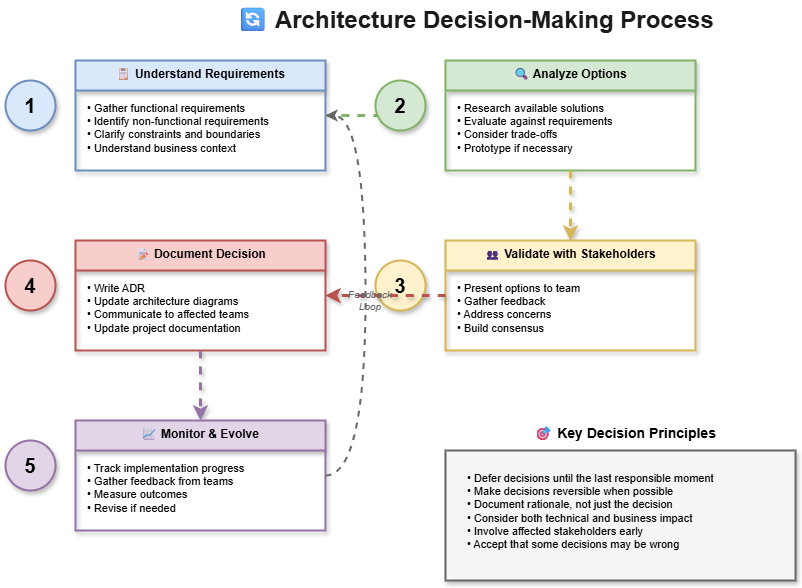

The diagram above was exported from draw.io. Its source (the exported page's mxGraphModel, read from the mxfile embedded in the PNG):
<mxGraphModel dx="1125" dy="466" grid="1" gridSize="10" guides="1" tooltips="1" connect="1" arrows="1" fold="1" page="1" pageScale="1" pageWidth="1600" pageHeight="900" math="0" shadow="0">
  <root>
    <mxCell id="0" />
    <mxCell id="1" parent="0" />
    <mxCell id="title" value="🔄 Architecture Decision-Making Process" style="text;html=1;strokeColor=none;fillColor=none;align=center;verticalAlign=middle;whiteSpace=wrap;rounded=0;fontSize=24;fontStyle=1;fontColor=#1a1a1a;" parent="1" vertex="1">
      <mxGeometry x="400" y="20" width="500" height="40" as="geometry" />
    </mxCell>
    <mxCell id="step1-num" value="1" style="ellipse;whiteSpace=wrap;html=1;fillColor=#dae8fc;strokeColor=#6c8ebf;fontSize=20;fontStyle=1;shadow=1;strokeWidth=2;" parent="1" vertex="1">
      <mxGeometry x="180" y="100" width="50" height="50" as="geometry" />
    </mxCell>
    <mxCell id="step1" value="📋 Understand Requirements" style="swimlane;fontStyle=1;align=center;verticalAlign=top;childLayout=stackLayout;horizontal=1;startSize=30;horizontalStack=0;resizeParent=1;resizeParentMax=0;resizeLast=0;collapsible=0;marginBottom=0;fillColor=#dae8fc;strokeColor=#6c8ebf;fontSize=12;rounded=0;shadow=1;strokeWidth=2;" parent="1" vertex="1">
      <mxGeometry x="250" y="80" width="250" height="110" as="geometry" />
    </mxCell>
    <mxCell id="step1-items" value="• Gather functional requirements&#10;• Identify non-functional requirements&#10;• Clarify constraints and boundaries&#10;• Understand business context" style="text;html=1;strokeColor=none;fillColor=none;align=left;verticalAlign=top;whiteSpace=wrap;rounded=0;fontSize=11;spacingLeft=10;spacingTop=5;" parent="step1" vertex="1">
      <mxGeometry y="30" width="250" height="80" as="geometry" />
    </mxCell>
    <mxCell id="arrow1" value="" style="edgeStyle=orthogonalEdgeStyle;curved=1;rounded=1;html=1;endArrow=classic;strokeWidth=3;strokeColor=#82b366;jumpStyle=arc;jumpSize=10;shadow=0;flowAnimation=1" parent="1" edge="1">
      <mxGeometry width="50" height="50" relative="1" as="geometry">
        <mxPoint x="500" y="135" as="sourcePoint" />
        <mxPoint x="570" y="135" as="targetPoint" />
      </mxGeometry>
    </mxCell>
    <mxCell id="step2-num" value="2" style="ellipse;whiteSpace=wrap;html=1;fillColor=#d5e8d4;strokeColor=#82b366;fontSize=20;fontStyle=1;shadow=1;strokeWidth=2;" parent="1" vertex="1">
      <mxGeometry x="550" y="100" width="50" height="50" as="geometry" />
    </mxCell>
    <mxCell id="step2" value="🔍 Analyze Options" style="swimlane;fontStyle=1;align=center;verticalAlign=top;childLayout=stackLayout;horizontal=1;startSize=30;horizontalStack=0;resizeParent=1;resizeParentMax=0;resizeLast=0;collapsible=0;marginBottom=0;fillColor=#d5e8d4;strokeColor=#82b366;fontSize=12;rounded=0;shadow=1;strokeWidth=2;" parent="1" vertex="1">
      <mxGeometry x="620" y="80" width="250" height="110" as="geometry" />
    </mxCell>
    <mxCell id="step2-items" value="• Research available solutions&#10;• Evaluate against requirements&#10;• Consider trade-offs&#10;• Prototype if necessary" style="text;html=1;strokeColor=none;fillColor=none;align=left;verticalAlign=top;whiteSpace=wrap;rounded=0;fontSize=11;spacingLeft=10;spacingTop=5;" parent="step2" vertex="1">
      <mxGeometry y="30" width="250" height="80" as="geometry" />
    </mxCell>
    <mxCell id="arrow2" value="" style="edgeStyle=orthogonalEdgeStyle;curved=1;rounded=1;html=1;endArrow=classic;strokeWidth=3;strokeColor=#d6b656;jumpStyle=arc;jumpSize=10;shadow=1;flowAnimation=1" parent="1" edge="1">
      <mxGeometry width="50" height="50" relative="1" as="geometry">
        <mxPoint x="745" y="190" as="sourcePoint" />
        <mxPoint x="745" y="260" as="targetPoint" />
      </mxGeometry>
    </mxCell>
    <mxCell id="step3-num" value="3" style="ellipse;whiteSpace=wrap;html=1;fillColor=#fff2cc;strokeColor=#d6b656;fontSize=20;fontStyle=1;shadow=1;strokeWidth=2;" parent="1" vertex="1">
      <mxGeometry x="550" y="280" width="50" height="50" as="geometry" />
    </mxCell>
    <mxCell id="step3" value="👥 Validate with Stakeholders" style="swimlane;fontStyle=1;align=center;verticalAlign=top;childLayout=stackLayout;horizontal=1;startSize=30;horizontalStack=0;resizeParent=1;resizeParentMax=0;resizeLast=0;collapsible=0;marginBottom=0;fillColor=#fff2cc;strokeColor=#d6b656;fontSize=12;rounded=0;shadow=1;strokeWidth=2;" parent="1" vertex="1">
      <mxGeometry x="620" y="260" width="250" height="110" as="geometry" />
    </mxCell>
    <mxCell id="step3-items" value="• Present options to team&#10;• Gather feedback&#10;• Address concerns&#10;• Build consensus" style="text;html=1;strokeColor=none;fillColor=none;align=left;verticalAlign=top;whiteSpace=wrap;rounded=0;fontSize=11;spacingLeft=10;spacingTop=5;" parent="step3" vertex="1">
      <mxGeometry y="30" width="250" height="80" as="geometry" />
    </mxCell>
    <mxCell id="arrow3" value="" style="edgeStyle=orthogonalEdgeStyle;curved=1;rounded=1;html=1;endArrow=classic;strokeWidth=3;strokeColor=#b85450;jumpStyle=arc;jumpSize=10;shadow=1;flowAnimation=1" parent="1" edge="1">
      <mxGeometry width="50" height="50" relative="1" as="geometry">
        <mxPoint x="620" y="315" as="sourcePoint" />
        <mxPoint x="500" y="315" as="targetPoint" />
      </mxGeometry>
    </mxCell>
    <mxCell id="step4-num" value="4" style="ellipse;whiteSpace=wrap;html=1;fillColor=#f8cecc;strokeColor=#b85450;fontSize=20;fontStyle=1;shadow=1;strokeWidth=2;" parent="1" vertex="1">
      <mxGeometry x="180" y="280" width="50" height="50" as="geometry" />
    </mxCell>
    <mxCell id="step4" value="📝 Document Decision" style="swimlane;fontStyle=1;align=center;verticalAlign=top;childLayout=stackLayout;horizontal=1;startSize=30;horizontalStack=0;resizeParent=1;resizeParentMax=0;resizeLast=0;collapsible=0;marginBottom=0;fillColor=#f8cecc;strokeColor=#b85450;fontSize=12;rounded=0;shadow=1;strokeWidth=2;" parent="1" vertex="1">
      <mxGeometry x="250" y="260" width="250" height="110" as="geometry" />
    </mxCell>
    <mxCell id="step4-items" value="• Write ADR&#10;• Update architecture diagrams&#10;• Communicate to affected teams&#10;• Update project documentation" style="text;html=1;strokeColor=none;fillColor=none;align=left;verticalAlign=top;whiteSpace=wrap;rounded=0;fontSize=11;spacingLeft=10;spacingTop=5;" parent="step4" vertex="1">
      <mxGeometry y="30" width="250" height="80" as="geometry" />
    </mxCell>
    <mxCell id="arrow4" value="" style="edgeStyle=orthogonalEdgeStyle;curved=1;rounded=1;html=1;endArrow=classic;strokeWidth=3;strokeColor=#9673a6;jumpStyle=arc;jumpSize=10;shadow=1;flowAnimation=1" parent="1" edge="1">
      <mxGeometry width="50" height="50" relative="1" as="geometry">
        <mxPoint x="375" y="370" as="sourcePoint" />
        <mxPoint x="375" y="440" as="targetPoint" />
      </mxGeometry>
    </mxCell>
    <mxCell id="step5-num" value="5" style="ellipse;whiteSpace=wrap;html=1;fillColor=#e1d5e7;strokeColor=#9673a6;fontSize=20;fontStyle=1;shadow=1;strokeWidth=2;" parent="1" vertex="1">
      <mxGeometry x="180" y="460" width="50" height="50" as="geometry" />
    </mxCell>
    <mxCell id="step5" value="📈 Monitor &amp; Evolve" style="swimlane;fontStyle=1;align=center;verticalAlign=top;childLayout=stackLayout;horizontal=1;startSize=30;horizontalStack=0;resizeParent=1;resizeParentMax=0;resizeLast=0;collapsible=0;marginBottom=0;fillColor=#e1d5e7;strokeColor=#9673a6;fontSize=12;rounded=0;shadow=1;strokeWidth=2;" parent="1" vertex="1">
      <mxGeometry x="250" y="440" width="250" height="110" as="geometry" />
    </mxCell>
    <mxCell id="step5-items" value="• Track implementation progress&#10;• Gather feedback from teams&#10;• Measure outcomes&#10;• Revise if needed" style="text;html=1;strokeColor=none;fillColor=none;align=left;verticalAlign=top;whiteSpace=wrap;rounded=0;fontSize=11;spacingLeft=10;spacingTop=5;" parent="step5" vertex="1">
      <mxGeometry y="30" width="250" height="80" as="geometry" />
    </mxCell>
    <mxCell id="feedback-arrow" value="" style="edgeStyle=orthogonalEdgeStyle;curved=1;rounded=0;html=1;endArrow=classic;strokeWidth=2;strokeColor=#666666;dashed=1;jumpStyle=arc;jumpSize=10;flowAnimation=1;shadow=0;" parent="1" edge="1">
      <mxGeometry width="50" height="50" relative="1" as="geometry">
        <mxPoint x="500" y="495" as="sourcePoint" />
        <mxPoint x="500" y="135" as="targetPoint" />
        <Array as="points">
          <mxPoint x="540" y="495" />
          <mxPoint x="540" y="135" />
        </Array>
      </mxGeometry>
    </mxCell>
    <mxCell id="feedback-label" value="Feedback&#10;Loop" style="text;html=1;strokeColor=none;fillColor=none;align=center;verticalAlign=middle;whiteSpace=wrap;rounded=0;fontSize=10;fontStyle=2;fontColor=#666666;" parent="1" vertex="1">
      <mxGeometry x="520" y="300" width="50" height="40" as="geometry" />
    </mxCell>
    <mxCell id="principles-title" value="🎯 Key Decision Principles" style="text;html=1;strokeColor=none;fillColor=none;align=center;verticalAlign=middle;whiteSpace=wrap;rounded=0;fontSize=14;fontStyle=1;" parent="1" vertex="1">
      <mxGeometry x="700" y="440" width="200" height="25" as="geometry" />
    </mxCell>
    <mxCell id="principles-box" value="" style="rounded=0;whiteSpace=wrap;html=1;fillColor=#f5f5f5;strokeColor=#666666;strokeWidth=2;shadow=1;" parent="1" vertex="1">
      <mxGeometry x="620" y="470" width="350" height="130" as="geometry" />
    </mxCell>
    <mxCell id="principles" value="• Defer decisions until the last responsible moment&#10;• Make decisions reversible when possible&#10;• Document rationale, not just the decision&#10;• Consider both technical and business impact&#10;• Involve affected stakeholders early&#10;• Accept that some decisions may be wrong" style="text;html=1;strokeColor=none;fillColor=none;align=left;verticalAlign=top;whiteSpace=wrap;rounded=0;fontSize=11;spacingLeft=15;spacingTop=10;" parent="1" vertex="1">
      <mxGeometry x="625" y="475" width="340" height="120" as="geometry" />
    </mxCell>
  </root>
</mxGraphModel>